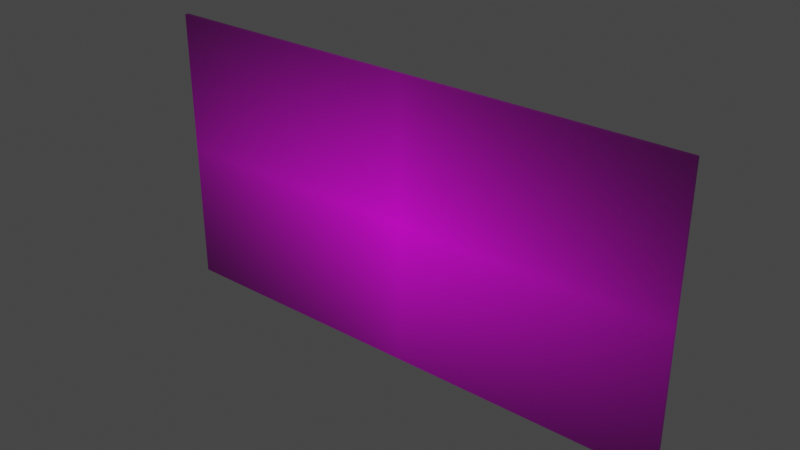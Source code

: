 # Source: canvas.blend  (saved by Blender 3.3.6; exported with 4.5.12 LTS)
import bpy
from mathutils import Matrix  # noqa: F401  (used for matrix-valued properties, if any)

bpy.ops.wm.read_factory_settings(use_empty=True)
scene = bpy.context.scene
scene.name = 'Scene'

# ---- collections
col_collection = bpy.data.collections.new('Collection'); scene.collection.children.link(col_collection)

# ---- images (referenced by path relative to the original .blend; pixels are not part of the script)
import os
ASSET_DIR = os.environ.get("B2B_ASSET_DIR", "")  # directory of the original .blend (textures are referenced by path, not embedded)
HERE = os.path.dirname(os.path.abspath(__file__))  # packed textures are extracted next to this script under _unpacked/

def load_image(name, relpath, width, height, colorspace="sRGB"):
    """Load a texture the original file referenced (path relative to the .blend, or extracted next to this script)."""
    p = next((c for c in (os.path.join(HERE, relpath), os.path.join(ASSET_DIR, relpath)) if relpath and os.path.exists(c)), "")
    if p:
        img = bpy.data.images.load(p, check_existing=True)
        img.name = name
    else:  # same state as the original file: an image datablock whose file is absent (Cycles renders it pink)
        img = bpy.data.images.new(name, width, height)
        img.source = "FILE"
        img.filepath = "//" + (relpath or name)
    img.colorspace_settings.name = colorspace
    return img
img_unsplash_jpg_001 = load_image('unsplash.jpg.001', 'unsplash.jpg', 1024, 1024, 'sRGB')

# ---- materials (node trees are filled in below, after node groups)
mat_canvas = bpy.data.materials.new('Canvas')
mat_canvas.use_transparent_shadow = False

# ---- material node trees
mat_canvas.use_nodes = True; mat_canvas.node_tree.nodes.clear()
_N = mat_canvas.node_tree.nodes; _L = mat_canvas.node_tree.links
n0 = _N.new('ShaderNodeBsdfPrincipled'); n0.name = 'Principled BSDF'; n0.location = (10, 300)
n0.distribution = 'GGX'
n0.subsurface_method = 'RANDOM_WALK_SKIN'
n0.inputs[3].default_value = 1.45
n0.inputs[27].default_value = (0.0, 0.0, 0.0, 1.0)
n0.inputs[28].default_value = 1.0
n1 = _N.new('ShaderNodeOutputMaterial'); n1.name = 'Material Output'; n1.location = (300, 300)
n2 = _N.new('ShaderNodeTexImage'); n2.name = 'Image Texture'; n2.location = (-280, 270)
n2.image = img_unsplash_jpg_001
n2.extension = 'CLIP'
_L.new(n0.outputs[0], n1.inputs[0])
_L.new(n2.outputs[0], n0.inputs[0])
n1.is_active_output = True

# ---- world
world_world = bpy.data.worlds.new('World'); scene.world = world_world
world_world.use_nodes = True; world_world.node_tree.nodes.clear()
_N = world_world.node_tree.nodes; _L = world_world.node_tree.links
n0 = _N.new('ShaderNodeOutputWorld'); n0.name = 'World Output'; n0.location = (300, 300)
n1 = _N.new('ShaderNodeBackground'); n1.name = 'Background'; n1.location = (10, 300)
n1.inputs[0].default_value = (0.05088, 0.05088, 0.05088, 1.0)
_L.new(n1.outputs[0], n0.inputs[0])
n0.is_active_output = True
world_world.color = (0.05088, 0.05088, 0.05088)
world_world.use_sun_shadow = False
world_world.sun_shadow_jitter_overblur = 0.0

# ---- meshes
me_cube_003 = bpy.data.meshes.new('Cube.003')
me_cube_003.from_pydata([(-0.0025, -0.38, -0.2), (-0.0025, -0.38, 0.2), (-0.0025, 0.38, -0.2), (-0.0025, 0.38, 0.2), (0.0025, -0.38, -0.2), (0.0025, -0.38, 0.2), (0.0025, 0.38, -0.2), (0.0025, 0.38, 0.2)], [], [(0, 1, 3, 2), (2, 3, 7, 6), (6, 7, 5, 4), (4, 5, 1, 0), (2, 6, 4, 0), (7, 3, 1, 5)])
_uv = me_cube_003.uv_layers.new(name='UVMap')
_uv.uv.foreach_set('vector', [1.263, 0.01003, 1.263, 0.9866, 0.9996, 0.9866, 0.9996, 0.01003, 0.9996, 0.01003, 0.9996, 0.9866, 0.9949, 0.9866, 0.9949, 0.01003, 0.9949, 0.01003, 0.9949, 0.9866, 0.005452, 0.9866, 0.005452, 0.01003, 0.005452, 0.01003, 0.005452, 0.9866, 0.001383, 0.9866, 0.001383, 0.01003, 0.9949, 0.003241, 0.9949, 0.01003, 0.005452, 0.01003, 0.005452, 0.003241, 0.9949, 0.9866, 0.9949, 0.9974, 0.005452, 0.9974, 0.005452, 0.9866])
me_cube_003.materials.append(mat_canvas)
me_cube_003.update()

# ---- objects
ob_cube = bpy.data.objects.new('Cube', me_cube_003)

# ---- transforms, parenting, visibility, modifiers, constraints
ob_cube.location = (0.0, 0.0, 0.0)
ob_cube.rotation_euler = (0.0, -0.0, 4.712)

# ---- collection membership
col_collection.objects.link(ob_cube)

# ---- scene / render settings (as saved in the file)
scene.frame_start = 1; scene.frame_end = 250; scene.frame_set(28)
scene.render.engine = 'BLENDER_EEVEE_NEXT'
scene.cycles.sampling_pattern = 'TABULATED_SOBOL'
scene.cycles.use_light_tree = False
scene.view_settings.view_transform = 'Filmic'
bpy.context.view_layer.update()

# ---- added for rendering (the .blend has no active camera and no usable light): camera, sun
cam_auto = bpy.data.cameras.new('AutoCamera')
cam_auto.lens = 50.0
cam_auto.sensor_width = 36.0
cam_auto.clip_end = 1000.0
ob_auto_camera = bpy.data.objects.new('AutoCamera', cam_auto)
scene.collection.objects.link(ob_auto_camera)
ob_auto_camera.location = (0.79463, -0.953556, 0.635704)
ob_auto_camera.rotation_euler = (1.09748, -7.21219e-08, 0.694738)
scene.camera = ob_auto_camera
light_auto_sun = bpy.data.lights.new('AutoSun', 'SUN')
light_auto_sun.energy = 3.0
light_auto_sun.angle = 0.0523599
ob_auto_sun = bpy.data.objects.new('AutoSun', light_auto_sun)
scene.collection.objects.link(ob_auto_sun)
ob_auto_sun.rotation_euler = (0.872665, 0.174533, 0.523599)
bpy.context.view_layer.update()
